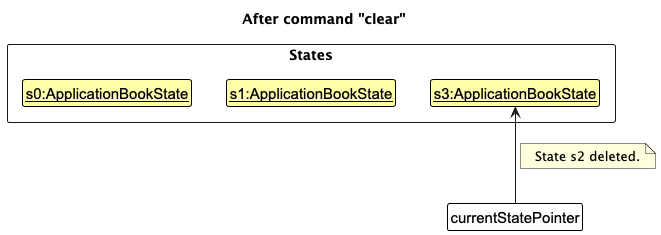

The diagram above was rendered by PlantUML. Its source (embedded in the PNG):
@startuml
!include style.puml
skinparam ClassFontColor #000000
skinparam ClassBorderColor #000000
skinparam ClassBackgroundColor #FFFFAA

title After command "clear"

package States <<rectangle>> {
    class State1 as "<u>s0:ApplicationBookState</u>"
    class State2 as "<u>s1:ApplicationBookState</u>"
    class State3 as "<u>s3:ApplicationBookState</u>"
}

State1 -[hidden]right-> State2
State2 -[hidden]right-> State3

class Pointer as "currentStatePointer" #FFFFFF

Pointer -up-> State3
note right on link: State s2 deleted.
@enduml